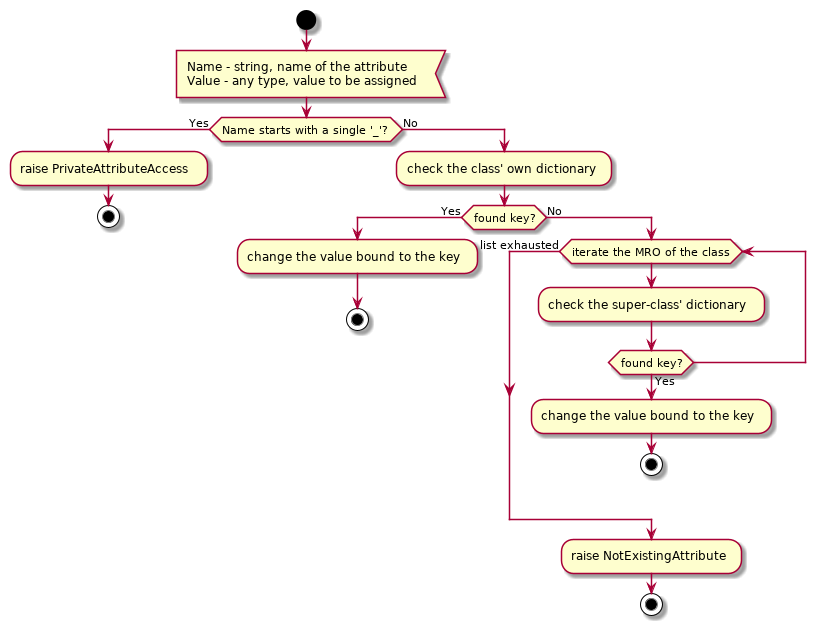

The diagram above was rendered by PlantUML. Its source (embedded in the PNG):
@startuml fixed_class_setattr

start

:Name - string, name of the attribute
Value - any type, value to be assigned<

if (Name starts with a single '_'?) then (Yes)
    :raise PrivateAttributeAccess;
    
    stop
else (No)
    :check the class' own dictionary;
    
    if (found key?) then (Yes)
        :change the value bound to the key;
        
        stop
    else (No)
         while (iterate the MRO of the class)
            :check the super-class' dictionary;
            
            if (found key?) then (Yes)
                :change the value bound to the key;
                
                stop
            endif
        end while (list exhausted)
        
        :raise NotExistingAttribute;
        
        stop
    endif
endif

@enduml